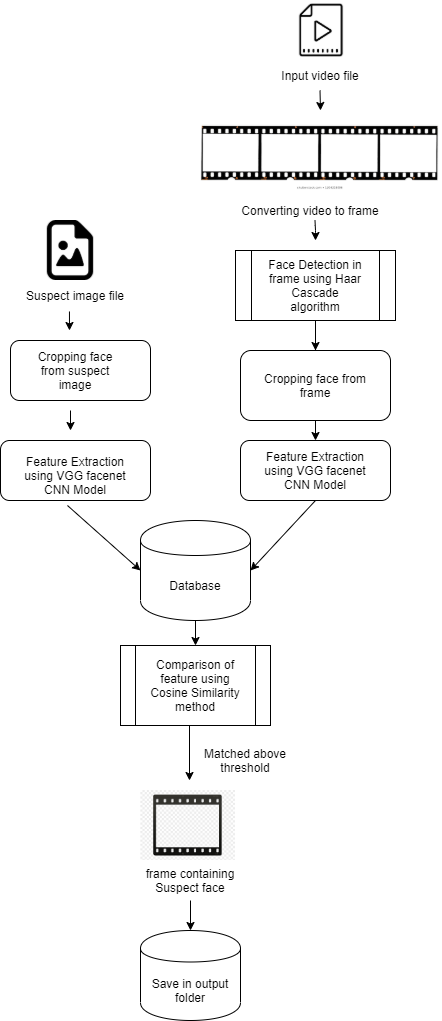

The diagram above was exported from draw.io. Its source (the exported page's mxGraphModel, read from the mxfile embedded in the PNG):
<mxGraphModel dx="597" dy="445" grid="1" gridSize="10" guides="1" tooltips="1" connect="1" arrows="1" fold="1" page="1" pageScale="1" pageWidth="850" pageHeight="1100" math="0" shadow="0">
  <root>
    <mxCell id="0" />
    <mxCell id="1" parent="0" />
    <mxCell id="DASdvzLSUKFWRcfB08Xh-1" value="" style="shape=image;imageAspect=0;aspect=fixed;verticalLabelPosition=bottom;verticalAlign=top;image=data:image/png,(base64 omitted: 2460 chars);" parent="1" vertex="1">
      <mxGeometry x="520" y="20" width="60" height="60" as="geometry" />
    </mxCell>
    <mxCell id="DASdvzLSUKFWRcfB08Xh-2" value="Input video file" style="text;html=1;strokeColor=none;fillColor=none;align=center;verticalAlign=middle;whiteSpace=wrap;rounded=0;" parent="1" vertex="1">
      <mxGeometry x="504.99999999999994" y="80" width="90" height="30" as="geometry" />
    </mxCell>
    <mxCell id="DASdvzLSUKFWRcfB08Xh-3" value="" style="endArrow=classic;html=1;" parent="1" edge="1">
      <mxGeometry width="50" height="50" relative="1" as="geometry">
        <mxPoint x="549.5" y="110" as="sourcePoint" />
        <mxPoint x="550" y="130" as="targetPoint" />
      </mxGeometry>
    </mxCell>
    <mxCell id="DASdvzLSUKFWRcfB08Xh-6" value="" style="shape=image;imageAspect=0;aspect=fixed;verticalLabelPosition=bottom;verticalAlign=top;image=data:image/png,(base64 omitted: 7912 chars);" parent="1" vertex="1">
      <mxGeometry x="429.96000000000004" y="140" width="240.08" height="70" as="geometry" />
    </mxCell>
    <mxCell id="DASdvzLSUKFWRcfB08Xh-7" value="Converting video to frame" style="text;html=1;strokeColor=none;fillColor=none;align=center;verticalAlign=middle;whiteSpace=wrap;rounded=0;" parent="1" vertex="1">
      <mxGeometry x="470" y="220" width="140" height="20" as="geometry" />
    </mxCell>
    <mxCell id="DASdvzLSUKFWRcfB08Xh-10" value="" style="shape=process;whiteSpace=wrap;html=1;backgroundOutline=1;" parent="1" vertex="1">
      <mxGeometry x="465" y="270" width="160" height="70" as="geometry" />
    </mxCell>
    <mxCell id="DASdvzLSUKFWRcfB08Xh-28" value="" style="edgeStyle=orthogonalEdgeStyle;rounded=0;orthogonalLoop=1;jettySize=auto;html=1;" parent="1" target="DASdvzLSUKFWRcfB08Xh-19" edge="1">
      <mxGeometry relative="1" as="geometry">
        <mxPoint x="545" y="350" as="sourcePoint" />
      </mxGeometry>
    </mxCell>
    <mxCell id="DASdvzLSUKFWRcfB08Xh-12" value="Face Detection in frame using Haar Cascade algorithm" style="text;html=1;strokeColor=none;fillColor=none;align=center;verticalAlign=middle;whiteSpace=wrap;rounded=0;" parent="1" vertex="1">
      <mxGeometry x="495" y="280" width="100" height="50" as="geometry" />
    </mxCell>
    <mxCell id="DASdvzLSUKFWRcfB08Xh-16" value="" style="endArrow=classic;html=1;" parent="1" edge="1">
      <mxGeometry width="50" height="50" relative="1" as="geometry">
        <mxPoint x="544.5" y="240" as="sourcePoint" />
        <mxPoint x="545" y="260" as="targetPoint" />
        <Array as="points">
          <mxPoint x="545" y="250" />
        </Array>
      </mxGeometry>
    </mxCell>
    <mxCell id="DASdvzLSUKFWRcfB08Xh-18" value="" style="rounded=1;whiteSpace=wrap;html=1;" parent="1" vertex="1">
      <mxGeometry x="470" y="370" width="150" height="70" as="geometry" />
    </mxCell>
    <mxCell id="DASdvzLSUKFWRcfB08Xh-19" value="Cropping face from frame" style="text;html=1;strokeColor=none;fillColor=none;align=center;verticalAlign=middle;whiteSpace=wrap;rounded=0;" parent="1" vertex="1">
      <mxGeometry x="490" y="380" width="110" height="50" as="geometry" />
    </mxCell>
    <mxCell id="DASdvzLSUKFWRcfB08Xh-21" value="" style="endArrow=classic;html=1;entryX=0.5;entryY=0;entryDx=0;entryDy=0;exitX=0.5;exitY=1;exitDx=0;exitDy=0;" parent="1" source="DASdvzLSUKFWRcfB08Xh-10" target="DASdvzLSUKFWRcfB08Xh-18" edge="1">
      <mxGeometry width="50" height="50" relative="1" as="geometry">
        <mxPoint x="400" y="320" as="sourcePoint" />
        <mxPoint x="450" y="270" as="targetPoint" />
      </mxGeometry>
    </mxCell>
    <mxCell id="DASdvzLSUKFWRcfB08Xh-22" value="" style="shape=image;imageAspect=0;aspect=fixed;verticalLabelPosition=bottom;verticalAlign=top;image=data:image/png,(base64 omitted: 2840 chars);" parent="1" vertex="1">
      <mxGeometry x="270" y="240" width="60" height="60" as="geometry" />
    </mxCell>
    <mxCell id="DASdvzLSUKFWRcfB08Xh-23" value="Suspect image file" style="text;html=1;strokeColor=none;fillColor=none;align=center;verticalAlign=middle;whiteSpace=wrap;rounded=0;" parent="1" vertex="1">
      <mxGeometry x="250" y="300" width="110" height="30" as="geometry" />
    </mxCell>
    <mxCell id="DASdvzLSUKFWRcfB08Xh-24" value="" style="endArrow=classic;html=1;exitX=0.445;exitY=1.033;exitDx=0;exitDy=0;exitPerimeter=0;" parent="1" source="DASdvzLSUKFWRcfB08Xh-23" edge="1">
      <mxGeometry width="50" height="50" relative="1" as="geometry">
        <mxPoint x="400" y="380" as="sourcePoint" />
        <mxPoint x="299" y="350" as="targetPoint" />
      </mxGeometry>
    </mxCell>
    <mxCell id="DASdvzLSUKFWRcfB08Xh-25" value="" style="rounded=1;whiteSpace=wrap;html=1;" parent="1" vertex="1">
      <mxGeometry x="240" y="360" width="140" height="60" as="geometry" />
    </mxCell>
    <mxCell id="DASdvzLSUKFWRcfB08Xh-26" value="Cropping face from suspect image" style="text;html=1;strokeColor=none;fillColor=none;align=center;verticalAlign=middle;whiteSpace=wrap;rounded=0;" parent="1" vertex="1">
      <mxGeometry x="265" y="370" width="80" height="40" as="geometry" />
    </mxCell>
    <mxCell id="DASdvzLSUKFWRcfB08Xh-27" value="" style="endArrow=classic;html=1;" parent="1" edge="1">
      <mxGeometry width="50" height="50" relative="1" as="geometry">
        <mxPoint x="300" y="430" as="sourcePoint" />
        <mxPoint x="300" y="450" as="targetPoint" />
      </mxGeometry>
    </mxCell>
    <mxCell id="DASdvzLSUKFWRcfB08Xh-29" value="" style="rounded=1;whiteSpace=wrap;html=1;" parent="1" vertex="1">
      <mxGeometry x="230" y="460" width="150" height="60" as="geometry" />
    </mxCell>
    <mxCell id="DASdvzLSUKFWRcfB08Xh-30" value="" style="rounded=1;whiteSpace=wrap;html=1;" parent="1" vertex="1">
      <mxGeometry x="470" y="460" width="150" height="60" as="geometry" />
    </mxCell>
    <mxCell id="DASdvzLSUKFWRcfB08Xh-31" value="Feature Extraction using VGG facenet CNN Model" style="text;html=1;strokeColor=none;fillColor=none;align=center;verticalAlign=middle;whiteSpace=wrap;rounded=0;" parent="1" vertex="1">
      <mxGeometry x="250" y="470" width="110" height="50" as="geometry" />
    </mxCell>
    <mxCell id="DASdvzLSUKFWRcfB08Xh-32" value="Feature Extraction using VGG facenet CNN Model" style="text;html=1;strokeColor=none;fillColor=none;align=center;verticalAlign=middle;whiteSpace=wrap;rounded=0;" parent="1" vertex="1">
      <mxGeometry x="490" y="465" width="110" height="50" as="geometry" />
    </mxCell>
    <mxCell id="DASdvzLSUKFWRcfB08Xh-33" value="" style="endArrow=classic;html=1;exitX=0.5;exitY=1;exitDx=0;exitDy=0;entryX=0.5;entryY=0;entryDx=0;entryDy=0;" parent="1" source="DASdvzLSUKFWRcfB08Xh-18" target="DASdvzLSUKFWRcfB08Xh-30" edge="1">
      <mxGeometry width="50" height="50" relative="1" as="geometry">
        <mxPoint x="400" y="420" as="sourcePoint" />
        <mxPoint x="450" y="370" as="targetPoint" />
      </mxGeometry>
    </mxCell>
    <mxCell id="DASdvzLSUKFWRcfB08Xh-34" value="" style="shape=cylinder;whiteSpace=wrap;html=1;boundedLbl=1;backgroundOutline=1;" parent="1" vertex="1">
      <mxGeometry x="370" y="540" width="110" height="100" as="geometry" />
    </mxCell>
    <mxCell id="DASdvzLSUKFWRcfB08Xh-35" value="Database" style="text;html=1;strokeColor=none;fillColor=none;align=center;verticalAlign=middle;whiteSpace=wrap;rounded=0;" parent="1" vertex="1">
      <mxGeometry x="380" y="590" width="90" height="30" as="geometry" />
    </mxCell>
    <mxCell id="DASdvzLSUKFWRcfB08Xh-36" value="" style="endArrow=classic;html=1;exitX=0.427;exitY=1.1;exitDx=0;exitDy=0;exitPerimeter=0;entryX=0;entryY=0.5;entryDx=0;entryDy=0;" parent="1" source="DASdvzLSUKFWRcfB08Xh-31" target="DASdvzLSUKFWRcfB08Xh-34" edge="1">
      <mxGeometry width="50" height="50" relative="1" as="geometry">
        <mxPoint x="400" y="500" as="sourcePoint" />
        <mxPoint x="450" y="450" as="targetPoint" />
      </mxGeometry>
    </mxCell>
    <mxCell id="DASdvzLSUKFWRcfB08Xh-37" value="" style="endArrow=classic;html=1;exitX=0.5;exitY=1;exitDx=0;exitDy=0;entryX=1;entryY=0.5;entryDx=0;entryDy=0;rounded=0;" parent="1" source="DASdvzLSUKFWRcfB08Xh-30" target="DASdvzLSUKFWRcfB08Xh-34" edge="1">
      <mxGeometry width="50" height="50" relative="1" as="geometry">
        <mxPoint x="400" y="500" as="sourcePoint" />
        <mxPoint x="450" y="450" as="targetPoint" />
      </mxGeometry>
    </mxCell>
    <mxCell id="DASdvzLSUKFWRcfB08Xh-40" value="" style="shape=process;whiteSpace=wrap;html=1;backgroundOutline=1;" parent="1" vertex="1">
      <mxGeometry x="350" y="665" width="150" height="80" as="geometry" />
    </mxCell>
    <mxCell id="DASdvzLSUKFWRcfB08Xh-41" value="Comparison of feature using Cosine Similarity method" style="text;html=1;strokeColor=none;fillColor=none;align=center;verticalAlign=middle;whiteSpace=wrap;rounded=0;" parent="1" vertex="1">
      <mxGeometry x="375" y="680" width="100" height="50" as="geometry" />
    </mxCell>
    <mxCell id="DASdvzLSUKFWRcfB08Xh-43" value="" style="endArrow=classic;html=1;exitX=0.5;exitY=1;exitDx=0;exitDy=0;entryX=0.5;entryY=0;entryDx=0;entryDy=0;" parent="1" source="DASdvzLSUKFWRcfB08Xh-34" target="DASdvzLSUKFWRcfB08Xh-40" edge="1">
      <mxGeometry width="50" height="50" relative="1" as="geometry">
        <mxPoint x="400" y="620" as="sourcePoint" />
        <mxPoint x="450" y="570" as="targetPoint" />
      </mxGeometry>
    </mxCell>
    <mxCell id="DASdvzLSUKFWRcfB08Xh-45" value="" style="shape=image;imageAspect=0;aspect=fixed;verticalLabelPosition=bottom;verticalAlign=top;image=data:image/png,(base64 omitted: 6444 chars);" parent="1" vertex="1">
      <mxGeometry x="370.33" y="810" width="94.67" height="70" as="geometry" />
    </mxCell>
    <mxCell id="DASdvzLSUKFWRcfB08Xh-46" value="" style="endArrow=classic;html=1;exitX=0.46;exitY=1;exitDx=0;exitDy=0;exitPerimeter=0;" parent="1" source="DASdvzLSUKFWRcfB08Xh-40" edge="1">
      <mxGeometry width="50" height="50" relative="1" as="geometry">
        <mxPoint x="400" y="880" as="sourcePoint" />
        <mxPoint x="419" y="800" as="targetPoint" />
      </mxGeometry>
    </mxCell>
    <mxCell id="DASdvzLSUKFWRcfB08Xh-47" value="Matched above threshold" style="text;html=1;strokeColor=none;fillColor=none;align=center;verticalAlign=middle;whiteSpace=wrap;rounded=0;" parent="1" vertex="1">
      <mxGeometry x="429.96" y="770" width="90.04" height="20" as="geometry" />
    </mxCell>
    <mxCell id="DASdvzLSUKFWRcfB08Xh-48" value="frame containing Suspect face" style="text;html=1;strokeColor=none;fillColor=none;align=center;verticalAlign=middle;whiteSpace=wrap;rounded=0;" parent="1" vertex="1">
      <mxGeometry x="370" y="890" width="100" height="20" as="geometry" />
    </mxCell>
    <mxCell id="DASdvzLSUKFWRcfB08Xh-49" value="" style="shape=cylinder;whiteSpace=wrap;html=1;boundedLbl=1;backgroundOutline=1;" parent="1" vertex="1">
      <mxGeometry x="370" y="950" width="100" height="90" as="geometry" />
    </mxCell>
    <mxCell id="DASdvzLSUKFWRcfB08Xh-50" value="Save in output folder" style="text;html=1;strokeColor=none;fillColor=none;align=center;verticalAlign=middle;whiteSpace=wrap;rounded=0;" parent="1" vertex="1">
      <mxGeometry x="380" y="990" width="80" height="40" as="geometry" />
    </mxCell>
    <mxCell id="DASdvzLSUKFWRcfB08Xh-51" value="" style="endArrow=classic;html=1;entryX=0.5;entryY=0;entryDx=0;entryDy=0;" parent="1" target="DASdvzLSUKFWRcfB08Xh-49" edge="1">
      <mxGeometry width="50" height="50" relative="1" as="geometry">
        <mxPoint x="420" y="920" as="sourcePoint" />
        <mxPoint x="450" y="900" as="targetPoint" />
      </mxGeometry>
    </mxCell>
  </root>
</mxGraphModel>